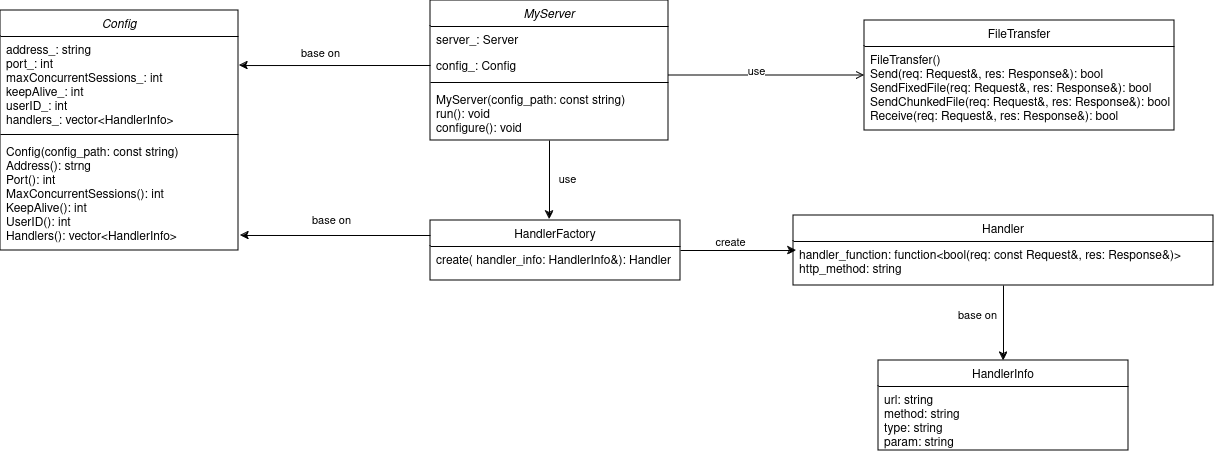

The diagram above was exported from draw.io. Its source (the exported page's mxGraphModel, read from the mxfile embedded in the PNG):
<mxGraphModel dx="2189" dy="795" grid="1" gridSize="10" guides="1" tooltips="1" connect="1" arrows="1" fold="1" page="1" pageScale="1" pageWidth="827" pageHeight="1169" background="#ffffff" math="0" shadow="0">
  <root>
    <mxCell id="WIyWlLk6GJQsqaUBKTNV-0" />
    <mxCell id="WIyWlLk6GJQsqaUBKTNV-1" parent="WIyWlLk6GJQsqaUBKTNV-0" />
    <mxCell id="ZuICRxGRd3TAAwY3hz37-5" style="edgeStyle=orthogonalEdgeStyle;rounded=0;orthogonalLoop=1;jettySize=auto;html=1;entryX=0.476;entryY=-0.017;entryDx=0;entryDy=0;entryPerimeter=0;" parent="WIyWlLk6GJQsqaUBKTNV-1" source="zkfFHV4jXpPFQw0GAbJ--0" target="zkfFHV4jXpPFQw0GAbJ--6" edge="1">
      <mxGeometry relative="1" as="geometry">
        <mxPoint x="215" y="330" as="targetPoint" />
      </mxGeometry>
    </mxCell>
    <mxCell id="ZuICRxGRd3TAAwY3hz37-21" value="&lt;div&gt;use&lt;/div&gt;" style="edgeLabel;html=1;align=center;verticalAlign=middle;resizable=0;points=[];" parent="ZuICRxGRd3TAAwY3hz37-5" vertex="1" connectable="0">
      <mxGeometry x="-0.0377" y="5" relative="1" as="geometry">
        <mxPoint x="12" as="offset" />
      </mxGeometry>
    </mxCell>
    <mxCell id="zkfFHV4jXpPFQw0GAbJ--0" value="MyServer" style="swimlane;fontStyle=2;align=center;verticalAlign=top;childLayout=stackLayout;horizontal=1;startSize=26;horizontalStack=0;resizeParent=1;resizeLast=0;collapsible=1;marginBottom=0;rounded=0;shadow=0;strokeWidth=1;" parent="WIyWlLk6GJQsqaUBKTNV-1" vertex="1">
      <mxGeometry x="30" y="150" width="238" height="140" as="geometry">
        <mxRectangle x="230" y="140" width="160" height="26" as="alternateBounds" />
      </mxGeometry>
    </mxCell>
    <mxCell id="zkfFHV4jXpPFQw0GAbJ--1" value="server_: Server" style="text;align=left;verticalAlign=top;spacingLeft=4;spacingRight=4;overflow=hidden;rotatable=0;points=[[0,0.5],[1,0.5]];portConstraint=eastwest;" parent="zkfFHV4jXpPFQw0GAbJ--0" vertex="1">
      <mxGeometry y="26" width="238" height="26" as="geometry" />
    </mxCell>
    <mxCell id="zkfFHV4jXpPFQw0GAbJ--2" value="config_: Config" style="text;align=left;verticalAlign=top;spacingLeft=4;spacingRight=4;overflow=hidden;rotatable=0;points=[[0,0.5],[1,0.5]];portConstraint=eastwest;rounded=0;shadow=0;html=0;" parent="zkfFHV4jXpPFQw0GAbJ--0" vertex="1">
      <mxGeometry y="52" width="238" height="26" as="geometry" />
    </mxCell>
    <mxCell id="zkfFHV4jXpPFQw0GAbJ--4" value="" style="line;html=1;strokeWidth=1;align=left;verticalAlign=middle;spacingTop=-1;spacingLeft=3;spacingRight=3;rotatable=0;labelPosition=right;points=[];portConstraint=eastwest;" parent="zkfFHV4jXpPFQw0GAbJ--0" vertex="1">
      <mxGeometry y="78" width="238" height="8" as="geometry" />
    </mxCell>
    <mxCell id="zkfFHV4jXpPFQw0GAbJ--5" value="MyServer(config_path: const string)&#10;run(): void&#10;configure(): void&#10;" style="text;align=left;verticalAlign=top;spacingLeft=4;spacingRight=4;overflow=hidden;rotatable=0;points=[[0,0.5],[1,0.5]];portConstraint=eastwest;" parent="zkfFHV4jXpPFQw0GAbJ--0" vertex="1">
      <mxGeometry y="86" width="238" height="54" as="geometry" />
    </mxCell>
    <mxCell id="zkfFHV4jXpPFQw0GAbJ--6" value="HandlerFactory" style="swimlane;fontStyle=0;align=center;verticalAlign=top;childLayout=stackLayout;horizontal=1;startSize=26;horizontalStack=0;resizeParent=1;resizeLast=0;collapsible=1;marginBottom=0;rounded=0;shadow=0;strokeWidth=1;" parent="WIyWlLk6GJQsqaUBKTNV-1" vertex="1">
      <mxGeometry x="30" y="370" width="250" height="60" as="geometry">
        <mxRectangle x="130" y="380" width="160" height="26" as="alternateBounds" />
      </mxGeometry>
    </mxCell>
    <mxCell id="zkfFHV4jXpPFQw0GAbJ--7" value="create( handler_info: HandlerInfo&amp;): Handler" style="text;align=left;verticalAlign=top;spacingLeft=4;spacingRight=4;overflow=hidden;rotatable=0;points=[[0,0.5],[1,0.5]];portConstraint=eastwest;" parent="zkfFHV4jXpPFQw0GAbJ--6" vertex="1">
      <mxGeometry y="26" width="250" height="24" as="geometry" />
    </mxCell>
    <mxCell id="ZuICRxGRd3TAAwY3hz37-12" style="edgeStyle=orthogonalEdgeStyle;rounded=0;orthogonalLoop=1;jettySize=auto;html=1;" parent="WIyWlLk6GJQsqaUBKTNV-1" source="zkfFHV4jXpPFQw0GAbJ--13" target="ZuICRxGRd3TAAwY3hz37-10" edge="1">
      <mxGeometry relative="1" as="geometry" />
    </mxCell>
    <mxCell id="ZuICRxGRd3TAAwY3hz37-13" value="base on" style="edgeLabel;html=1;align=center;verticalAlign=middle;resizable=0;points=[];" parent="ZuICRxGRd3TAAwY3hz37-12" vertex="1" connectable="0">
      <mxGeometry x="-0.2267" y="1" relative="1" as="geometry">
        <mxPoint x="-28" as="offset" />
      </mxGeometry>
    </mxCell>
    <mxCell id="zkfFHV4jXpPFQw0GAbJ--13" value="Handler" style="swimlane;fontStyle=0;align=center;verticalAlign=top;childLayout=stackLayout;horizontal=1;startSize=26;horizontalStack=0;resizeParent=1;resizeLast=0;collapsible=1;marginBottom=0;rounded=0;shadow=0;strokeWidth=1;" parent="WIyWlLk6GJQsqaUBKTNV-1" vertex="1">
      <mxGeometry x="393" y="365" width="420" height="70" as="geometry">
        <mxRectangle x="340" y="380" width="170" height="26" as="alternateBounds" />
      </mxGeometry>
    </mxCell>
    <mxCell id="zkfFHV4jXpPFQw0GAbJ--14" value="handler_function: function&lt;bool(req: const Request&amp;, res: Response&amp;)&gt;&#10;http_method: string&#10;" style="text;align=left;verticalAlign=top;spacingLeft=4;spacingRight=4;overflow=hidden;rotatable=0;points=[[0,0.5],[1,0.5]];portConstraint=eastwest;" parent="zkfFHV4jXpPFQw0GAbJ--13" vertex="1">
      <mxGeometry y="26" width="420" height="44" as="geometry" />
    </mxCell>
    <mxCell id="zkfFHV4jXpPFQw0GAbJ--17" value="FileTransfer" style="swimlane;fontStyle=0;align=center;verticalAlign=top;childLayout=stackLayout;horizontal=1;startSize=26;horizontalStack=0;resizeParent=1;resizeLast=0;collapsible=1;marginBottom=0;rounded=0;shadow=0;strokeWidth=1;" parent="WIyWlLk6GJQsqaUBKTNV-1" vertex="1">
      <mxGeometry x="464" y="170" width="310" height="110" as="geometry">
        <mxRectangle x="550" y="140" width="160" height="26" as="alternateBounds" />
      </mxGeometry>
    </mxCell>
    <mxCell id="zkfFHV4jXpPFQw0GAbJ--25" value="FileTransfer()&#10;Send(req: Request&amp;, res: Response&amp;): bool&#10;SendFixedFile(req: Request&amp;, res: Response&amp;): bool&#10;SendChunkedFile(req: Request&amp;, res: Response&amp;): bool&#10;Receive(req: Request&amp;, res: Response&amp;): bool&#10;&#10;" style="text;align=left;verticalAlign=top;spacingLeft=4;spacingRight=4;overflow=hidden;rotatable=0;points=[[0,0.5],[1,0.5]];portConstraint=eastwest;" parent="zkfFHV4jXpPFQw0GAbJ--17" vertex="1">
      <mxGeometry y="26" width="310" height="84" as="geometry" />
    </mxCell>
    <mxCell id="zkfFHV4jXpPFQw0GAbJ--26" value="" style="endArrow=open;shadow=0;strokeWidth=1;rounded=0;curved=0;endFill=1;edgeStyle=elbowEdgeStyle;elbow=vertical;" parent="WIyWlLk6GJQsqaUBKTNV-1" source="zkfFHV4jXpPFQw0GAbJ--0" target="zkfFHV4jXpPFQw0GAbJ--17" edge="1">
      <mxGeometry x="0.5" y="41" relative="1" as="geometry">
        <mxPoint x="336" y="242" as="sourcePoint" />
        <mxPoint x="496" y="242" as="targetPoint" />
        <mxPoint x="-40" y="32" as="offset" />
      </mxGeometry>
    </mxCell>
    <mxCell id="zkfFHV4jXpPFQw0GAbJ--27" value="" style="resizable=0;align=left;verticalAlign=bottom;labelBackgroundColor=none;fontSize=12;" parent="zkfFHV4jXpPFQw0GAbJ--26" connectable="0" vertex="1">
      <mxGeometry x="-1" relative="1" as="geometry">
        <mxPoint y="4" as="offset" />
      </mxGeometry>
    </mxCell>
    <mxCell id="zkfFHV4jXpPFQw0GAbJ--28" value="" style="resizable=0;align=right;verticalAlign=bottom;labelBackgroundColor=none;fontSize=12;" parent="zkfFHV4jXpPFQw0GAbJ--26" connectable="0" vertex="1">
      <mxGeometry x="1" relative="1" as="geometry">
        <mxPoint x="-7" y="4" as="offset" />
      </mxGeometry>
    </mxCell>
    <mxCell id="ZuICRxGRd3TAAwY3hz37-1" value="&lt;div&gt;use&lt;/div&gt;" style="edgeLabel;html=1;align=center;verticalAlign=middle;resizable=0;points=[];" parent="zkfFHV4jXpPFQw0GAbJ--26" vertex="1" connectable="0">
      <mxGeometry x="-0.2308" y="4" relative="1" as="geometry">
        <mxPoint x="12" y="-1" as="offset" />
      </mxGeometry>
    </mxCell>
    <mxCell id="ZuICRxGRd3TAAwY3hz37-8" style="edgeStyle=orthogonalEdgeStyle;rounded=0;orthogonalLoop=1;jettySize=auto;html=1;exitX=1;exitY=0.5;exitDx=0;exitDy=0;entryX=0.007;entryY=0.205;entryDx=0;entryDy=0;entryPerimeter=0;" parent="WIyWlLk6GJQsqaUBKTNV-1" source="zkfFHV4jXpPFQw0GAbJ--6" target="zkfFHV4jXpPFQw0GAbJ--14" edge="1">
      <mxGeometry relative="1" as="geometry" />
    </mxCell>
    <mxCell id="ZuICRxGRd3TAAwY3hz37-9" value="create" style="edgeLabel;html=1;align=center;verticalAlign=middle;resizable=0;points=[];" parent="ZuICRxGRd3TAAwY3hz37-8" vertex="1" connectable="0">
      <mxGeometry x="-0.1547" y="2" relative="1" as="geometry">
        <mxPoint y="-7" as="offset" />
      </mxGeometry>
    </mxCell>
    <mxCell id="ZuICRxGRd3TAAwY3hz37-10" value="HandlerInfo" style="swimlane;fontStyle=0;align=center;verticalAlign=top;childLayout=stackLayout;horizontal=1;startSize=26;horizontalStack=0;resizeParent=1;resizeLast=0;collapsible=1;marginBottom=0;rounded=0;shadow=0;strokeWidth=1;" parent="WIyWlLk6GJQsqaUBKTNV-1" vertex="1">
      <mxGeometry x="478" y="510" width="250" height="90" as="geometry">
        <mxRectangle x="130" y="380" width="160" height="26" as="alternateBounds" />
      </mxGeometry>
    </mxCell>
    <mxCell id="ZuICRxGRd3TAAwY3hz37-11" value="url: string&#10;method: string&#10;type: string&#10;param: string&#10;" style="text;align=left;verticalAlign=top;spacingLeft=4;spacingRight=4;overflow=hidden;rotatable=0;points=[[0,0.5],[1,0.5]];portConstraint=eastwest;" parent="ZuICRxGRd3TAAwY3hz37-10" vertex="1">
      <mxGeometry y="26" width="250" height="64" as="geometry" />
    </mxCell>
    <mxCell id="ZuICRxGRd3TAAwY3hz37-16" value="Config" style="swimlane;fontStyle=2;align=center;verticalAlign=top;childLayout=stackLayout;horizontal=1;startSize=26;horizontalStack=0;resizeParent=1;resizeLast=0;collapsible=1;marginBottom=0;rounded=0;shadow=0;strokeWidth=1;" parent="WIyWlLk6GJQsqaUBKTNV-1" vertex="1">
      <mxGeometry x="-400" y="160" width="238" height="240" as="geometry">
        <mxRectangle x="230" y="140" width="160" height="26" as="alternateBounds" />
      </mxGeometry>
    </mxCell>
    <mxCell id="ZuICRxGRd3TAAwY3hz37-17" value="address_: string&#10;port_: int&#10;maxConcurrentSessions_: int&#10;keepAlive_: int&#10;userID_: int&#10;handlers_: vector&lt;HandlerInfo&gt;&#10;" style="text;align=left;verticalAlign=top;spacingLeft=4;spacingRight=4;overflow=hidden;rotatable=0;points=[[0,0.5],[1,0.5]];portConstraint=eastwest;" parent="ZuICRxGRd3TAAwY3hz37-16" vertex="1">
      <mxGeometry y="26" width="238" height="94" as="geometry" />
    </mxCell>
    <mxCell id="ZuICRxGRd3TAAwY3hz37-19" value="" style="line;html=1;strokeWidth=1;align=left;verticalAlign=middle;spacingTop=-1;spacingLeft=3;spacingRight=3;rotatable=0;labelPosition=right;points=[];portConstraint=eastwest;" parent="ZuICRxGRd3TAAwY3hz37-16" vertex="1">
      <mxGeometry y="120" width="238" height="8" as="geometry" />
    </mxCell>
    <mxCell id="ZuICRxGRd3TAAwY3hz37-20" value="Config(config_path: const string)&#10;Address(): strng&#10;Port(): int&#10;MaxConcurrentSessions(): int&#10;KeepAlive(): int&#10;UserID(): int&#10;Handlers(): vector&lt;HandlerInfo&gt;&#10;&#10;&#10;" style="text;align=left;verticalAlign=top;spacingLeft=4;spacingRight=4;overflow=hidden;rotatable=0;points=[[0,0.5],[1,0.5]];portConstraint=eastwest;" parent="ZuICRxGRd3TAAwY3hz37-16" vertex="1">
      <mxGeometry y="128" width="238" height="112" as="geometry" />
    </mxCell>
    <mxCell id="ZuICRxGRd3TAAwY3hz37-25" style="edgeStyle=orthogonalEdgeStyle;rounded=0;orthogonalLoop=1;jettySize=auto;html=1;exitX=0;exitY=0.5;exitDx=0;exitDy=0;entryX=1.004;entryY=0.309;entryDx=0;entryDy=0;entryPerimeter=0;" parent="WIyWlLk6GJQsqaUBKTNV-1" source="zkfFHV4jXpPFQw0GAbJ--2" target="ZuICRxGRd3TAAwY3hz37-17" edge="1">
      <mxGeometry relative="1" as="geometry" />
    </mxCell>
    <mxCell id="ZuICRxGRd3TAAwY3hz37-27" value="base on" style="edgeLabel;html=1;align=center;verticalAlign=middle;resizable=0;points=[];" parent="ZuICRxGRd3TAAwY3hz37-25" vertex="1" connectable="0">
      <mxGeometry x="0.0573" y="-1" relative="1" as="geometry">
        <mxPoint x="-9" y="-12" as="offset" />
      </mxGeometry>
    </mxCell>
    <mxCell id="ZuICRxGRd3TAAwY3hz37-26" style="edgeStyle=orthogonalEdgeStyle;rounded=0;orthogonalLoop=1;jettySize=auto;html=1;exitX=0;exitY=0.25;exitDx=0;exitDy=0;entryX=1.008;entryY=0.866;entryDx=0;entryDy=0;entryPerimeter=0;" parent="WIyWlLk6GJQsqaUBKTNV-1" source="zkfFHV4jXpPFQw0GAbJ--6" target="ZuICRxGRd3TAAwY3hz37-20" edge="1">
      <mxGeometry relative="1" as="geometry" />
    </mxCell>
    <mxCell id="ZuICRxGRd3TAAwY3hz37-29" value="base on" style="edgeLabel;html=1;align=center;verticalAlign=middle;resizable=0;points=[];" parent="ZuICRxGRd3TAAwY3hz37-26" vertex="1" connectable="0">
      <mxGeometry x="0.0205" y="-3" relative="1" as="geometry">
        <mxPoint x="-3" y="-12" as="offset" />
      </mxGeometry>
    </mxCell>
  </root>
</mxGraphModel>